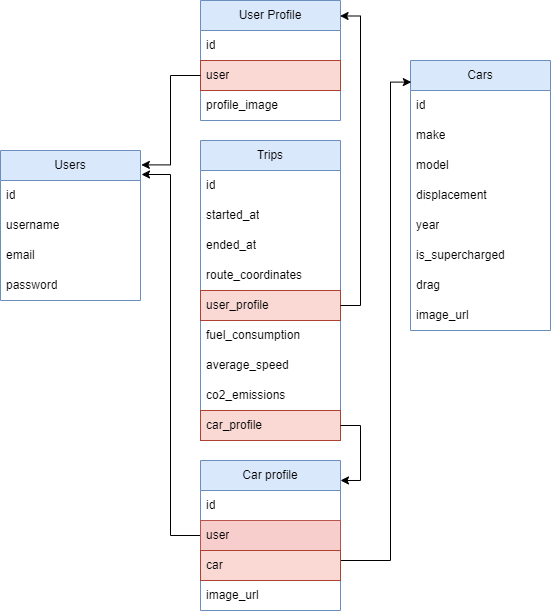

The diagram above was exported from draw.io. Its source (the exported page's mxGraphModel, read from the mxfile embedded in the PNG):
<mxGraphModel dx="1434" dy="739" grid="1" gridSize="10" guides="1" tooltips="1" connect="1" arrows="1" fold="1" page="1" pageScale="1" pageWidth="850" pageHeight="1100" math="0" shadow="0">
  <root>
    <mxCell id="0" />
    <mxCell id="1" parent="0" />
    <mxCell id="Bi6VshigSOpElQYfQGHp-1" value="Users" style="swimlane;fontStyle=0;childLayout=stackLayout;horizontal=1;startSize=30;horizontalStack=0;resizeParent=1;resizeParentMax=0;resizeLast=0;collapsible=1;marginBottom=0;whiteSpace=wrap;html=1;fillColor=#dae8fc;strokeColor=#6c8ebf;" parent="1" vertex="1">
      <mxGeometry x="110" y="180" width="140" height="150" as="geometry">
        <mxRectangle x="60" y="760" width="90" height="30" as="alternateBounds" />
      </mxGeometry>
    </mxCell>
    <mxCell id="Bi6VshigSOpElQYfQGHp-2" value="id" style="text;strokeColor=none;fillColor=none;align=left;verticalAlign=middle;spacingLeft=4;spacingRight=4;overflow=hidden;points=[[0,0.5],[1,0.5]];portConstraint=eastwest;rotatable=0;whiteSpace=wrap;html=1;" parent="Bi6VshigSOpElQYfQGHp-1" vertex="1">
      <mxGeometry y="30" width="140" height="30" as="geometry" />
    </mxCell>
    <mxCell id="Bi6VshigSOpElQYfQGHp-3" value="username" style="text;strokeColor=none;fillColor=none;align=left;verticalAlign=middle;spacingLeft=4;spacingRight=4;overflow=hidden;points=[[0,0.5],[1,0.5]];portConstraint=eastwest;rotatable=0;whiteSpace=wrap;html=1;" parent="Bi6VshigSOpElQYfQGHp-1" vertex="1">
      <mxGeometry y="60" width="140" height="30" as="geometry" />
    </mxCell>
    <mxCell id="Bi6VshigSOpElQYfQGHp-4" value="email" style="text;strokeColor=none;fillColor=none;align=left;verticalAlign=middle;spacingLeft=4;spacingRight=4;overflow=hidden;points=[[0,0.5],[1,0.5]];portConstraint=eastwest;rotatable=0;whiteSpace=wrap;html=1;" parent="Bi6VshigSOpElQYfQGHp-1" vertex="1">
      <mxGeometry y="90" width="140" height="30" as="geometry" />
    </mxCell>
    <mxCell id="Bi6VshigSOpElQYfQGHp-5" value="password" style="text;strokeColor=none;fillColor=none;align=left;verticalAlign=middle;spacingLeft=4;spacingRight=4;overflow=hidden;points=[[0,0.5],[1,0.5]];portConstraint=eastwest;rotatable=0;whiteSpace=wrap;html=1;" parent="Bi6VshigSOpElQYfQGHp-1" vertex="1">
      <mxGeometry y="120" width="140" height="30" as="geometry" />
    </mxCell>
    <mxCell id="Bi6VshigSOpElQYfQGHp-6" value="User Profile" style="swimlane;fontStyle=0;childLayout=stackLayout;horizontal=1;startSize=30;horizontalStack=0;resizeParent=1;resizeParentMax=0;resizeLast=0;collapsible=1;marginBottom=0;whiteSpace=wrap;html=1;fillColor=#dae8fc;strokeColor=#6c8ebf;" parent="1" vertex="1">
      <mxGeometry x="310" y="30" width="140" height="120" as="geometry">
        <mxRectangle x="60" y="760" width="90" height="30" as="alternateBounds" />
      </mxGeometry>
    </mxCell>
    <mxCell id="Bi6VshigSOpElQYfQGHp-7" value="id" style="text;strokeColor=none;fillColor=none;align=left;verticalAlign=middle;spacingLeft=4;spacingRight=4;overflow=hidden;points=[[0,0.5],[1,0.5]];portConstraint=eastwest;rotatable=0;whiteSpace=wrap;html=1;" parent="Bi6VshigSOpElQYfQGHp-6" vertex="1">
      <mxGeometry y="30" width="140" height="30" as="geometry" />
    </mxCell>
    <mxCell id="Bi6VshigSOpElQYfQGHp-8" value="user" style="text;strokeColor=#ae4132;fillColor=#fad9d5;align=left;verticalAlign=middle;spacingLeft=4;spacingRight=4;overflow=hidden;points=[[0,0.5],[1,0.5]];portConstraint=eastwest;rotatable=0;whiteSpace=wrap;html=1;" parent="Bi6VshigSOpElQYfQGHp-6" vertex="1">
      <mxGeometry y="60" width="140" height="30" as="geometry" />
    </mxCell>
    <mxCell id="Bi6VshigSOpElQYfQGHp-9" value="profile_image" style="text;strokeColor=none;fillColor=none;align=left;verticalAlign=middle;spacingLeft=4;spacingRight=4;overflow=hidden;points=[[0,0.5],[1,0.5]];portConstraint=eastwest;rotatable=0;whiteSpace=wrap;html=1;" parent="Bi6VshigSOpElQYfQGHp-6" vertex="1">
      <mxGeometry y="90" width="140" height="30" as="geometry" />
    </mxCell>
    <mxCell id="Bi6VshigSOpElQYfQGHp-11" value="Cars" style="swimlane;fontStyle=0;childLayout=stackLayout;horizontal=1;startSize=30;horizontalStack=0;resizeParent=1;resizeParentMax=0;resizeLast=0;collapsible=1;marginBottom=0;whiteSpace=wrap;html=1;fillColor=#dae8fc;strokeColor=#6c8ebf;" parent="1" vertex="1">
      <mxGeometry x="520" y="90" width="140" height="270" as="geometry">
        <mxRectangle x="60" y="760" width="90" height="30" as="alternateBounds" />
      </mxGeometry>
    </mxCell>
    <mxCell id="Bi6VshigSOpElQYfQGHp-12" value="id" style="text;strokeColor=none;fillColor=none;align=left;verticalAlign=middle;spacingLeft=4;spacingRight=4;overflow=hidden;points=[[0,0.5],[1,0.5]];portConstraint=eastwest;rotatable=0;whiteSpace=wrap;html=1;" parent="Bi6VshigSOpElQYfQGHp-11" vertex="1">
      <mxGeometry y="30" width="140" height="30" as="geometry" />
    </mxCell>
    <mxCell id="Bi6VshigSOpElQYfQGHp-13" value="make" style="text;strokeColor=none;fillColor=none;align=left;verticalAlign=middle;spacingLeft=4;spacingRight=4;overflow=hidden;points=[[0,0.5],[1,0.5]];portConstraint=eastwest;rotatable=0;whiteSpace=wrap;html=1;" parent="Bi6VshigSOpElQYfQGHp-11" vertex="1">
      <mxGeometry y="60" width="140" height="30" as="geometry" />
    </mxCell>
    <mxCell id="Bi6VshigSOpElQYfQGHp-14" value="model" style="text;strokeColor=none;fillColor=none;align=left;verticalAlign=middle;spacingLeft=4;spacingRight=4;overflow=hidden;points=[[0,0.5],[1,0.5]];portConstraint=eastwest;rotatable=0;whiteSpace=wrap;html=1;" parent="Bi6VshigSOpElQYfQGHp-11" vertex="1">
      <mxGeometry y="90" width="140" height="30" as="geometry" />
    </mxCell>
    <mxCell id="Bi6VshigSOpElQYfQGHp-15" value="displacement" style="text;strokeColor=none;fillColor=none;align=left;verticalAlign=middle;spacingLeft=4;spacingRight=4;overflow=hidden;points=[[0,0.5],[1,0.5]];portConstraint=eastwest;rotatable=0;whiteSpace=wrap;html=1;" parent="Bi6VshigSOpElQYfQGHp-11" vertex="1">
      <mxGeometry y="120" width="140" height="30" as="geometry" />
    </mxCell>
    <mxCell id="Bi6VshigSOpElQYfQGHp-16" value="year" style="text;strokeColor=none;fillColor=none;align=left;verticalAlign=middle;spacingLeft=4;spacingRight=4;overflow=hidden;points=[[0,0.5],[1,0.5]];portConstraint=eastwest;rotatable=0;whiteSpace=wrap;html=1;" parent="Bi6VshigSOpElQYfQGHp-11" vertex="1">
      <mxGeometry y="150" width="140" height="30" as="geometry" />
    </mxCell>
    <mxCell id="Bi6VshigSOpElQYfQGHp-17" value="is_supercharged" style="text;strokeColor=none;fillColor=none;align=left;verticalAlign=middle;spacingLeft=4;spacingRight=4;overflow=hidden;points=[[0,0.5],[1,0.5]];portConstraint=eastwest;rotatable=0;whiteSpace=wrap;html=1;" parent="Bi6VshigSOpElQYfQGHp-11" vertex="1">
      <mxGeometry y="180" width="140" height="30" as="geometry" />
    </mxCell>
    <mxCell id="Bi6VshigSOpElQYfQGHp-18" value="drag" style="text;strokeColor=none;fillColor=none;align=left;verticalAlign=middle;spacingLeft=4;spacingRight=4;overflow=hidden;points=[[0,0.5],[1,0.5]];portConstraint=eastwest;rotatable=0;whiteSpace=wrap;html=1;" parent="Bi6VshigSOpElQYfQGHp-11" vertex="1">
      <mxGeometry y="210" width="140" height="30" as="geometry" />
    </mxCell>
    <mxCell id="Bi6VshigSOpElQYfQGHp-19" value="image_url" style="text;strokeColor=none;fillColor=none;align=left;verticalAlign=middle;spacingLeft=4;spacingRight=4;overflow=hidden;points=[[0,0.5],[1,0.5]];portConstraint=eastwest;rotatable=0;whiteSpace=wrap;html=1;" parent="Bi6VshigSOpElQYfQGHp-11" vertex="1">
      <mxGeometry y="240" width="140" height="30" as="geometry" />
    </mxCell>
    <mxCell id="Bi6VshigSOpElQYfQGHp-31" style="edgeStyle=orthogonalEdgeStyle;rounded=0;orthogonalLoop=1;jettySize=auto;html=1;entryX=1.007;entryY=0.16;entryDx=0;entryDy=0;entryPerimeter=0;" parent="1" source="Bi6VshigSOpElQYfQGHp-20" target="Bi6VshigSOpElQYfQGHp-1" edge="1">
      <mxGeometry relative="1" as="geometry">
        <mxPoint x="230" y="220" as="targetPoint" />
        <Array as="points">
          <mxPoint x="280" y="565" />
          <mxPoint x="280" y="204" />
        </Array>
      </mxGeometry>
    </mxCell>
    <mxCell id="Bi6VshigSOpElQYfQGHp-43" style="edgeStyle=orthogonalEdgeStyle;rounded=0;orthogonalLoop=1;jettySize=auto;html=1;entryX=0.006;entryY=0.08;entryDx=0;entryDy=0;entryPerimeter=0;" parent="1" source="Bi6VshigSOpElQYfQGHp-20" target="Bi6VshigSOpElQYfQGHp-11" edge="1">
      <mxGeometry relative="1" as="geometry">
        <Array as="points">
          <mxPoint x="500" y="590" />
          <mxPoint x="500" y="112" />
        </Array>
      </mxGeometry>
    </mxCell>
    <mxCell id="Bi6VshigSOpElQYfQGHp-20" value="Car profile" style="swimlane;fontStyle=0;childLayout=stackLayout;horizontal=1;startSize=30;horizontalStack=0;resizeParent=1;resizeParentMax=0;resizeLast=0;collapsible=1;marginBottom=0;whiteSpace=wrap;html=1;fillColor=#dae8fc;strokeColor=#6c8ebf;" parent="1" vertex="1">
      <mxGeometry x="310" y="490" width="140" height="150" as="geometry">
        <mxRectangle x="60" y="760" width="90" height="30" as="alternateBounds" />
      </mxGeometry>
    </mxCell>
    <mxCell id="Bi6VshigSOpElQYfQGHp-21" value="id" style="text;strokeColor=none;fillColor=none;align=left;verticalAlign=middle;spacingLeft=4;spacingRight=4;overflow=hidden;points=[[0,0.5],[1,0.5]];portConstraint=eastwest;rotatable=0;whiteSpace=wrap;html=1;" parent="Bi6VshigSOpElQYfQGHp-20" vertex="1">
      <mxGeometry y="30" width="140" height="30" as="geometry" />
    </mxCell>
    <mxCell id="Bi6VshigSOpElQYfQGHp-22" value="user" style="text;strokeColor=#b85450;fillColor=#f8cecc;align=left;verticalAlign=middle;spacingLeft=4;spacingRight=4;overflow=hidden;points=[[0,0.5],[1,0.5]];portConstraint=eastwest;rotatable=0;whiteSpace=wrap;html=1;" parent="Bi6VshigSOpElQYfQGHp-20" vertex="1">
      <mxGeometry y="60" width="140" height="30" as="geometry" />
    </mxCell>
    <mxCell id="Bi6VshigSOpElQYfQGHp-23" value="car" style="text;strokeColor=#ae4132;fillColor=#fad9d5;align=left;verticalAlign=middle;spacingLeft=4;spacingRight=4;overflow=hidden;points=[[0,0.5],[1,0.5]];portConstraint=eastwest;rotatable=0;whiteSpace=wrap;html=1;" parent="Bi6VshigSOpElQYfQGHp-20" vertex="1">
      <mxGeometry y="90" width="140" height="30" as="geometry" />
    </mxCell>
    <mxCell id="Bi6VshigSOpElQYfQGHp-24" value="image_url" style="text;strokeColor=none;fillColor=none;align=left;verticalAlign=middle;spacingLeft=4;spacingRight=4;overflow=hidden;points=[[0,0.5],[1,0.5]];portConstraint=eastwest;rotatable=0;whiteSpace=wrap;html=1;" parent="Bi6VshigSOpElQYfQGHp-20" vertex="1">
      <mxGeometry y="120" width="140" height="30" as="geometry" />
    </mxCell>
    <mxCell id="Bi6VshigSOpElQYfQGHp-32" style="edgeStyle=orthogonalEdgeStyle;rounded=0;orthogonalLoop=1;jettySize=auto;html=1;entryX=1.006;entryY=0.096;entryDx=0;entryDy=0;entryPerimeter=0;" parent="1" source="Bi6VshigSOpElQYfQGHp-8" target="Bi6VshigSOpElQYfQGHp-1" edge="1">
      <mxGeometry relative="1" as="geometry">
        <Array as="points">
          <mxPoint x="280" y="105" />
          <mxPoint x="280" y="194" />
        </Array>
      </mxGeometry>
    </mxCell>
    <mxCell id="Bi6VshigSOpElQYfQGHp-33" value="Trips" style="swimlane;fontStyle=0;childLayout=stackLayout;horizontal=1;startSize=30;horizontalStack=0;resizeParent=1;resizeParentMax=0;resizeLast=0;collapsible=1;marginBottom=0;whiteSpace=wrap;html=1;fillColor=#dae8fc;strokeColor=#6c8ebf;" parent="1" vertex="1">
      <mxGeometry x="310" y="170" width="140" height="300" as="geometry">
        <mxRectangle x="60" y="760" width="90" height="30" as="alternateBounds" />
      </mxGeometry>
    </mxCell>
    <mxCell id="Bi6VshigSOpElQYfQGHp-34" value="id" style="text;strokeColor=none;fillColor=none;align=left;verticalAlign=middle;spacingLeft=4;spacingRight=4;overflow=hidden;points=[[0,0.5],[1,0.5]];portConstraint=eastwest;rotatable=0;whiteSpace=wrap;html=1;" parent="Bi6VshigSOpElQYfQGHp-33" vertex="1">
      <mxGeometry y="30" width="140" height="30" as="geometry" />
    </mxCell>
    <mxCell id="Bi6VshigSOpElQYfQGHp-35" value="started_at" style="text;strokeColor=none;fillColor=none;align=left;verticalAlign=middle;spacingLeft=4;spacingRight=4;overflow=hidden;points=[[0,0.5],[1,0.5]];portConstraint=eastwest;rotatable=0;whiteSpace=wrap;html=1;" parent="Bi6VshigSOpElQYfQGHp-33" vertex="1">
      <mxGeometry y="60" width="140" height="30" as="geometry" />
    </mxCell>
    <mxCell id="Bi6VshigSOpElQYfQGHp-36" value="ended_at" style="text;strokeColor=none;fillColor=none;align=left;verticalAlign=middle;spacingLeft=4;spacingRight=4;overflow=hidden;points=[[0,0.5],[1,0.5]];portConstraint=eastwest;rotatable=0;whiteSpace=wrap;html=1;" parent="Bi6VshigSOpElQYfQGHp-33" vertex="1">
      <mxGeometry y="90" width="140" height="30" as="geometry" />
    </mxCell>
    <mxCell id="Bi6VshigSOpElQYfQGHp-37" value="route_coordinates" style="text;strokeColor=none;fillColor=none;align=left;verticalAlign=middle;spacingLeft=4;spacingRight=4;overflow=hidden;points=[[0,0.5],[1,0.5]];portConstraint=eastwest;rotatable=0;whiteSpace=wrap;html=1;" parent="Bi6VshigSOpElQYfQGHp-33" vertex="1">
      <mxGeometry y="120" width="140" height="30" as="geometry" />
    </mxCell>
    <mxCell id="Bi6VshigSOpElQYfQGHp-38" value="user_profile" style="text;align=left;verticalAlign=middle;spacingLeft=4;spacingRight=4;overflow=hidden;points=[[0,0.5],[1,0.5]];portConstraint=eastwest;rotatable=0;whiteSpace=wrap;html=1;fillColor=#fad9d5;strokeColor=#ae4132;" parent="Bi6VshigSOpElQYfQGHp-33" vertex="1">
      <mxGeometry y="150" width="140" height="30" as="geometry" />
    </mxCell>
    <mxCell id="Bi6VshigSOpElQYfQGHp-39" value="fuel_consumption" style="text;strokeColor=none;fillColor=none;align=left;verticalAlign=middle;spacingLeft=4;spacingRight=4;overflow=hidden;points=[[0,0.5],[1,0.5]];portConstraint=eastwest;rotatable=0;whiteSpace=wrap;html=1;" parent="Bi6VshigSOpElQYfQGHp-33" vertex="1">
      <mxGeometry y="180" width="140" height="30" as="geometry" />
    </mxCell>
    <mxCell id="Bi6VshigSOpElQYfQGHp-41" value="average_speed" style="text;strokeColor=none;fillColor=none;align=left;verticalAlign=middle;spacingLeft=4;spacingRight=4;overflow=hidden;points=[[0,0.5],[1,0.5]];portConstraint=eastwest;rotatable=0;whiteSpace=wrap;html=1;" parent="Bi6VshigSOpElQYfQGHp-33" vertex="1">
      <mxGeometry y="210" width="140" height="30" as="geometry" />
    </mxCell>
    <mxCell id="Bi6VshigSOpElQYfQGHp-45" value="co2_emissions" style="text;strokeColor=none;fillColor=none;align=left;verticalAlign=middle;spacingLeft=4;spacingRight=4;overflow=hidden;points=[[0,0.5],[1,0.5]];portConstraint=eastwest;rotatable=0;whiteSpace=wrap;html=1;" parent="Bi6VshigSOpElQYfQGHp-33" vertex="1">
      <mxGeometry y="240" width="140" height="30" as="geometry" />
    </mxCell>
    <mxCell id="Bi6VshigSOpElQYfQGHp-40" value="car_profile" style="text;strokeColor=#ae4132;fillColor=#fad9d5;align=left;verticalAlign=middle;spacingLeft=4;spacingRight=4;overflow=hidden;points=[[0,0.5],[1,0.5]];portConstraint=eastwest;rotatable=0;whiteSpace=wrap;html=1;" parent="Bi6VshigSOpElQYfQGHp-33" vertex="1">
      <mxGeometry y="270" width="140" height="30" as="geometry" />
    </mxCell>
    <mxCell id="Bi6VshigSOpElQYfQGHp-47" style="edgeStyle=orthogonalEdgeStyle;rounded=0;orthogonalLoop=1;jettySize=auto;html=1;entryX=1;entryY=0.133;entryDx=0;entryDy=0;entryPerimeter=0;" parent="1" source="Bi6VshigSOpElQYfQGHp-40" target="Bi6VshigSOpElQYfQGHp-20" edge="1">
      <mxGeometry relative="1" as="geometry">
        <Array as="points">
          <mxPoint x="470" y="455" />
          <mxPoint x="470" y="510" />
        </Array>
      </mxGeometry>
    </mxCell>
    <mxCell id="Bi6VshigSOpElQYfQGHp-48" style="edgeStyle=orthogonalEdgeStyle;rounded=0;orthogonalLoop=1;jettySize=auto;html=1;entryX=0.997;entryY=0.129;entryDx=0;entryDy=0;entryPerimeter=0;" parent="1" source="Bi6VshigSOpElQYfQGHp-38" target="Bi6VshigSOpElQYfQGHp-6" edge="1">
      <mxGeometry relative="1" as="geometry">
        <Array as="points">
          <mxPoint x="470" y="335" />
          <mxPoint x="470" y="45" />
        </Array>
      </mxGeometry>
    </mxCell>
  </root>
</mxGraphModel>